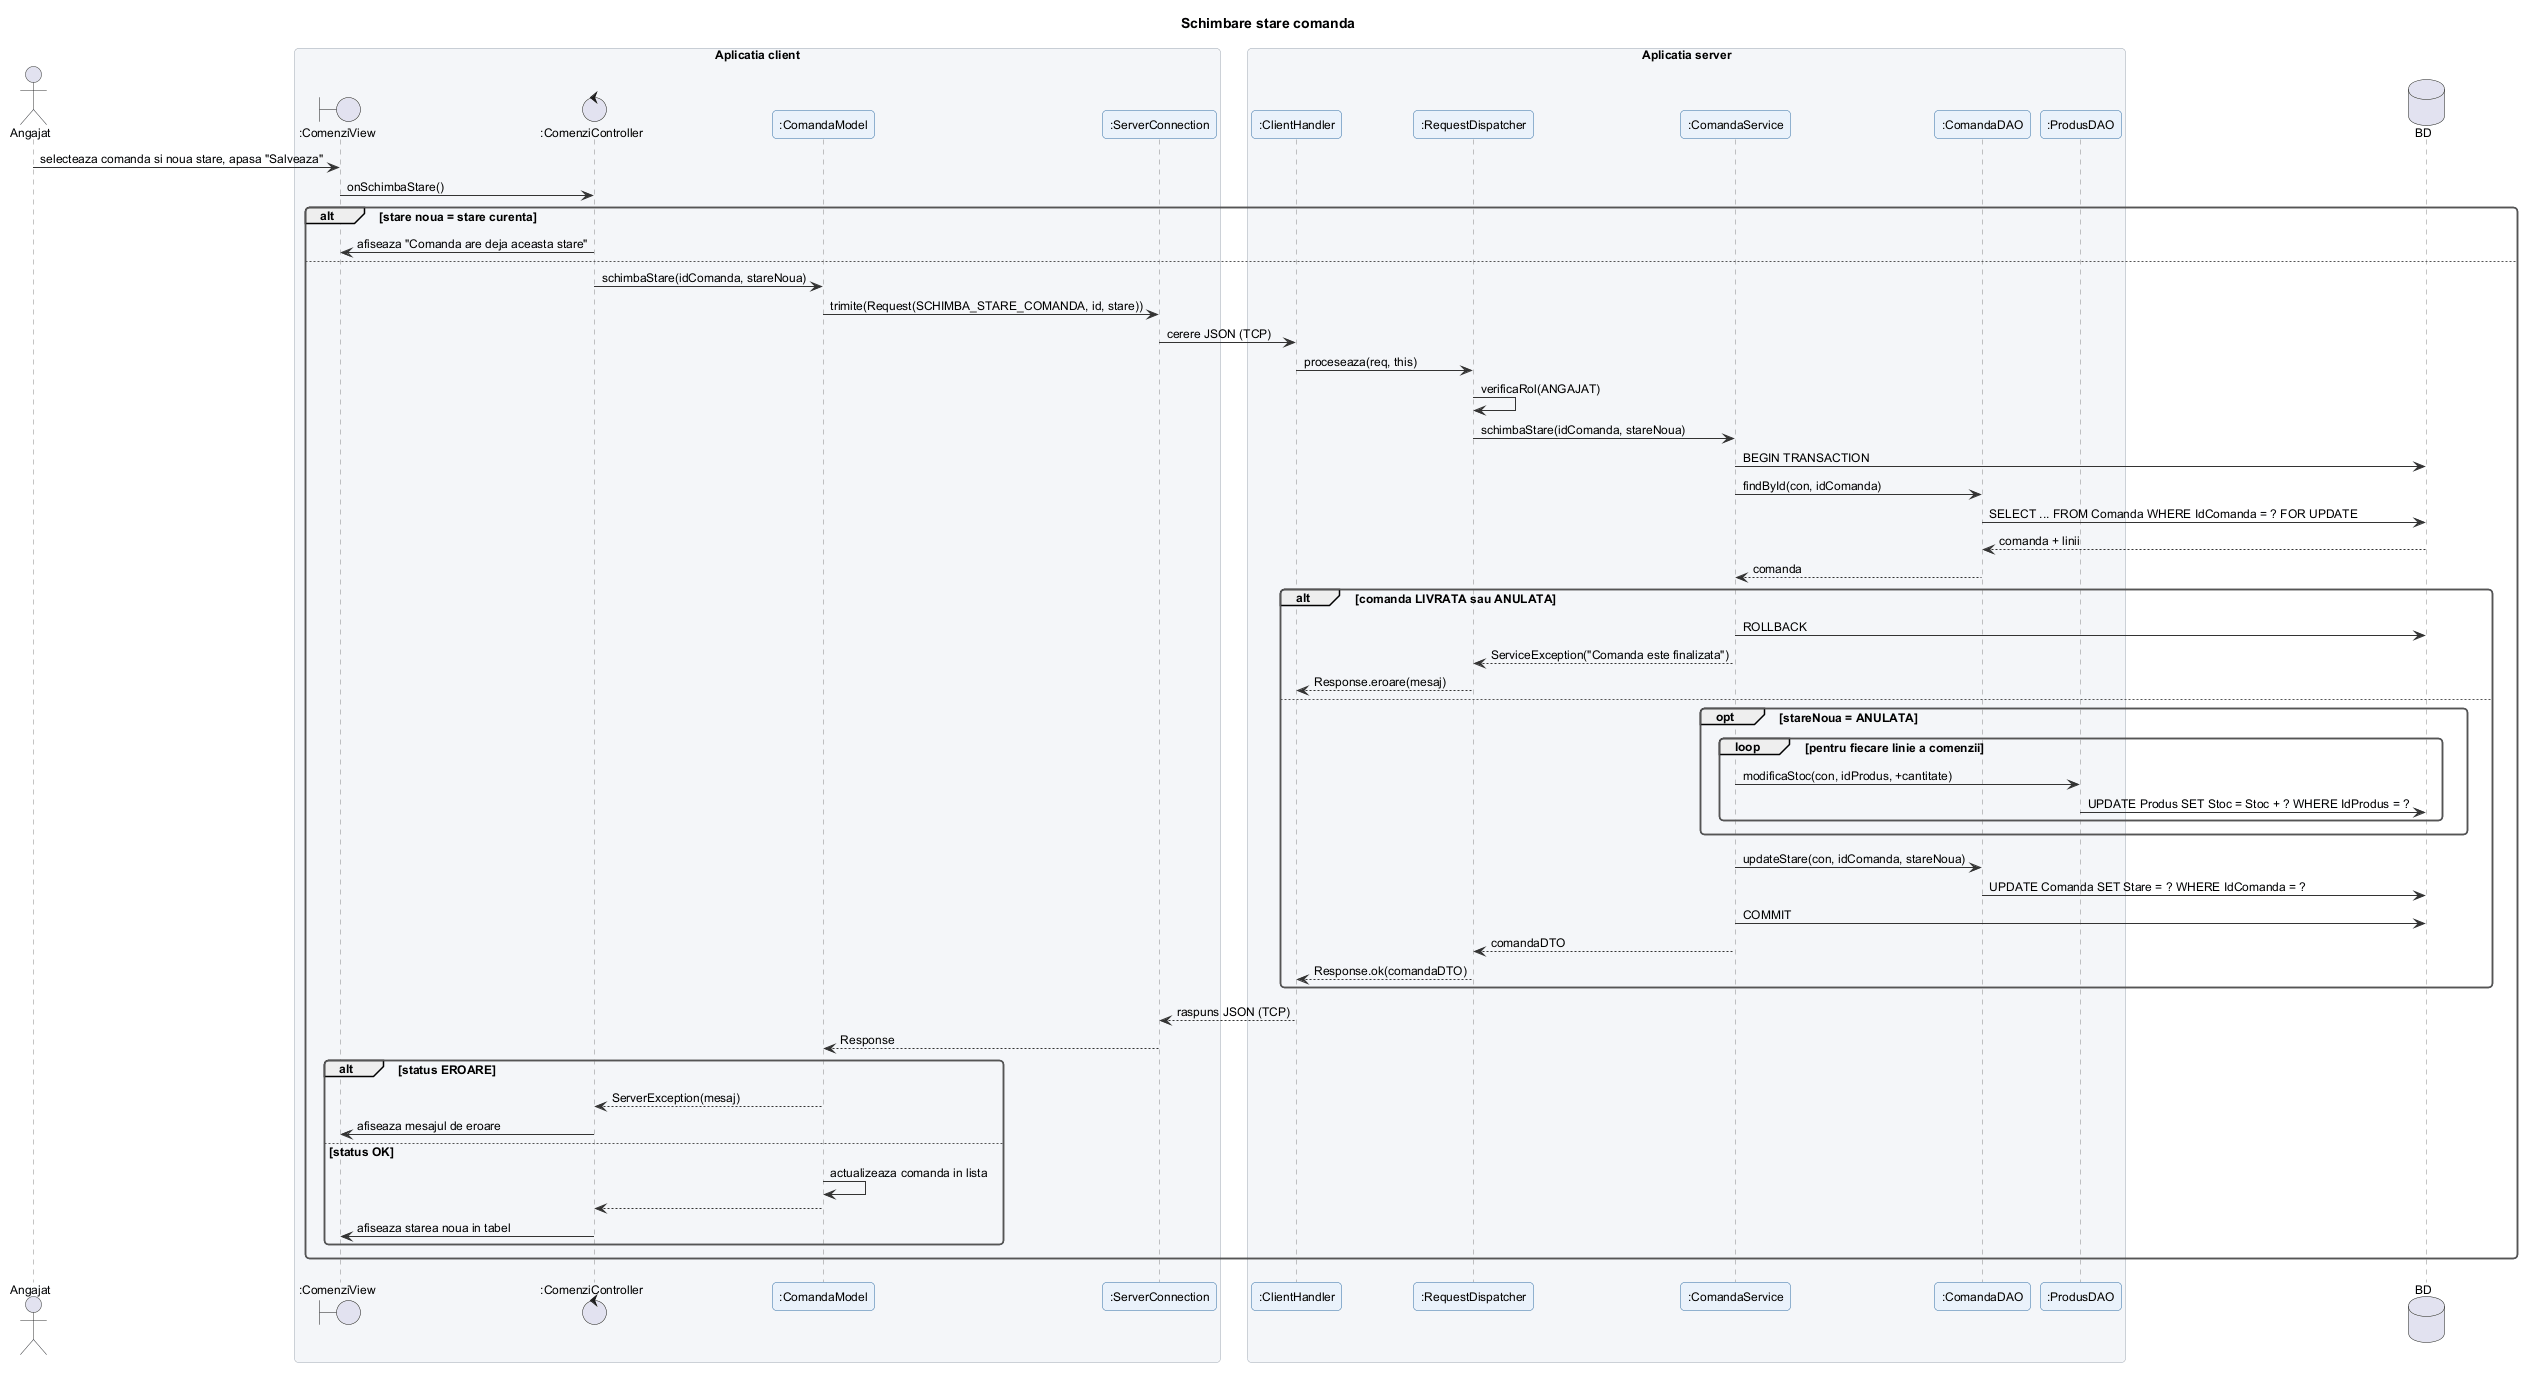

The diagram above was rendered by PlantUML. Its source (embedded in the PNG):
@startuml schimbare_stare_comanda
!include ../_stil.iuml
title Schimbare stare comanda

actor Angajat
box "Aplicatia client"
boundary ":ComenziView" as V
control ":ComenziController" as C
participant ":ComandaModel" as M
participant ":ServerConnection" as SC
end box
box "Aplicatia server"
participant ":ClientHandler" as CH
participant ":RequestDispatcher" as RD
participant ":ComandaService" as S
participant ":ComandaDAO" as D
participant ":ProdusDAO" as PD
end box
database "BD" as DB

Angajat -> V : selecteaza comanda si noua stare, apasa "Salveaza"
V -> C : onSchimbaStare()
alt stare noua = stare curenta
  C -> V : afiseaza "Comanda are deja aceasta stare"
else
  C -> M : schimbaStare(idComanda, stareNoua)
  M -> SC : trimite(Request(SCHIMBA_STARE_COMANDA, id, stare))
  SC -> CH : cerere JSON (TCP)
  CH -> RD : proceseaza(req, this)
  RD -> RD : verificaRol(ANGAJAT)
  RD -> S : schimbaStare(idComanda, stareNoua)
  S -> DB : BEGIN TRANSACTION
  S -> D : findById(con, idComanda)
  D -> DB : SELECT ... FROM Comanda WHERE IdComanda = ? FOR UPDATE
  DB --> D : comanda + linii
  D --> S : comanda
  alt comanda LIVRATA sau ANULATA
    S -> DB : ROLLBACK
    S --> RD : ServiceException("Comanda este finalizata")
    RD --> CH : Response.eroare(mesaj)
  else
    opt stareNoua = ANULATA
      loop pentru fiecare linie a comenzii
        S -> PD : modificaStoc(con, idProdus, +cantitate)
        PD -> DB : UPDATE Produs SET Stoc = Stoc + ? WHERE IdProdus = ?
      end
    end
    S -> D : updateStare(con, idComanda, stareNoua)
    D -> DB : UPDATE Comanda SET Stare = ? WHERE IdComanda = ?
    S -> DB : COMMIT
    S --> RD : comandaDTO
    RD --> CH : Response.ok(comandaDTO)
  end
  CH --> SC : raspuns JSON (TCP)
  SC --> M : Response
  alt status EROARE
    M --> C : ServerException(mesaj)
    C -> V : afiseaza mesajul de eroare
  else status OK
    M -> M : actualizeaza comanda in lista
    M --> C
    C -> V : afiseaza starea noua in tabel
  end
end
@enduml